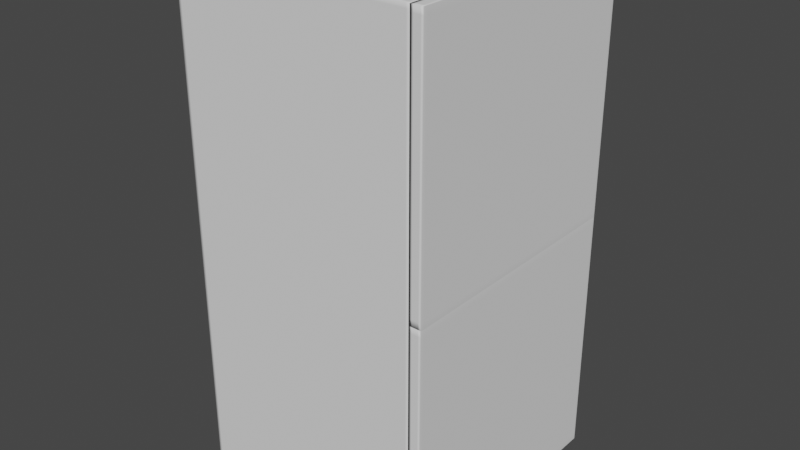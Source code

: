 # Source: drawerX2.blend  (saved by Blender 4.0.36; exported with 4.5.12 LTS)
import bpy
from mathutils import Matrix  # noqa: F401  (used for matrix-valued properties, if any)

bpy.ops.wm.read_factory_settings(use_empty=True)
scene = bpy.context.scene
scene.name = 'Scene'

# ---- collections
col_collection = bpy.data.collections.new('Collection'); scene.collection.children.link(col_collection)

# ---- world
world_world = bpy.data.worlds.new('World'); scene.world = world_world
world_world.use_nodes = True; world_world.node_tree.nodes.clear()
_N = world_world.node_tree.nodes; _L = world_world.node_tree.links
n0 = _N.new('ShaderNodeOutputWorld'); n0.name = 'World Output'; n0.location = (300, 300)
n1 = _N.new('ShaderNodeBackground'); n1.name = 'Background'; n1.location = (10, 300)
n1.inputs[0].default_value = (0.05088, 0.05088, 0.05088, 1.0)
_L.new(n1.outputs[0], n0.inputs[0])
n0.is_active_output = True
world_world.color = (0.05088, 0.05088, 0.05088)
world_world.use_sun_shadow = False
world_world.sun_shadow_jitter_overblur = 0.0

# ---- meshes
me_cube_001 = bpy.data.meshes.new('Cube.001')
me_cube_001.from_pydata([(-0.5263, -0.5, 0.0), (-0.5263, -0.5, 1.0), (-0.5263, 0.5, 0.0), (-0.5263, 0.5, 1.0), (0.4737, 0.5, 0.0), (0.4737, 0.5, 1.0), (0.4737, -0.5, 0.0), (0.4737, -0.5, 1.0), (-0.5132, 0.5, 0.0), (-0.5132, -0.5, 1.0), (-0.5132, 0.5, 1.0), (-0.5132, -0.5, 0.0), (0.4605, 0.5, 1.0), (0.4605, -0.5, 0.0), (0.4605, 0.5, 0.0), (0.4605, -0.5, 1.0), (-0.5263, -0.5, 0.9917), (-0.5263, 0.5, 0.9917), (0.4737, -0.5, 0.9917), (0.4737, 0.5, 0.9917), (-0.5132, 0.5, 0.9917), (-0.5132, -0.5, 0.9917), (0.4605, -0.5, 0.9917), (0.4605, 0.5, 0.9917), (-0.5263, 0.5, 0.008333), (0.4737, -0.5, 0.008333), (0.4737, 0.5, 0.008333), (-0.5132, 0.5, 0.008333), (-0.5132, -0.5, 0.008333), (0.4605, -0.5, 0.008333), (0.4605, 0.5, 0.008333), (-0.5263, -0.5, 0.008333), (-0.5263, -0.4875, 0.0), (-0.5263, -0.4875, 1.0), (0.4737, -0.4875, 1.0), (0.4737, -0.4875, 0.0), (-0.5132, -0.4875, 0.0), (-0.5132, -0.4875, 1.0), (0.4605, -0.4875, 1.0), (0.4605, -0.4875, 0.0), (-0.5263, -0.4875, 0.9917), (-0.5263, -0.4875, 0.008333), (-0.5263, 0.4875, 1.0), (-0.5263, 0.4875, 0.9917), (-0.5263, 0.4875, 0.008333), (-0.5263, 0.4875, 0.0), (0.4737, 0.4875, 1.0), (0.4737, 0.4875, 0.0), (-0.5132, 0.4875, 0.0), (-0.5132, 0.4875, 1.0), (0.4605, 0.4875, 1.0), (0.4605, 0.4875, 0.0), (0.4737, -0.4875, 0.9917), (0.4737, 0.4875, 0.9917), (0.4737, 0.4875, 0.008333), (0.4737, -0.4875, 0.008333)], [], [(43, 42, 3, 17), (21, 9, 1, 16), (37, 33, 1, 9), (39, 35, 6, 13), (23, 12, 5, 19), (17, 3, 10, 20), (32, 36, 11, 0), (38, 37, 9, 15), (22, 15, 9, 21), (18, 7, 15, 22), (34, 38, 15, 7), (20, 10, 12, 23), (36, 39, 13, 11), (27, 20, 23, 30), (25, 18, 22, 29), (29, 22, 21, 28), (24, 17, 20, 27), (30, 23, 19, 26), (28, 21, 16, 31), (44, 43, 17, 24), (45, 44, 24, 2), (11, 28, 31, 0), (14, 30, 26, 4), (2, 24, 27, 8), (13, 29, 28, 11), (6, 25, 29, 13), (8, 27, 30, 14), (0, 31, 41, 32), (31, 16, 40, 41), (48, 51, 39, 36), (46, 50, 38, 34), (50, 49, 37, 38), (45, 48, 36, 32), (51, 47, 35, 39), (49, 42, 33, 37), (16, 1, 33, 40), (10, 3, 42, 49), (14, 4, 47, 51), (2, 8, 48, 45), (12, 10, 49, 50), (5, 12, 50, 46), (8, 14, 51, 48), (32, 41, 44, 45), (41, 40, 43, 44), (40, 33, 42, 43), (54, 47, 4, 26), (25, 6, 35, 55), (46, 53, 19, 5), (7, 18, 52, 34), (55, 35, 47, 54), (34, 52, 53, 46), (52, 55, 54, 53), (53, 54, 26, 19), (18, 25, 55, 52)])
me_cube_001.polygons.foreach_set('use_smooth', [True] * 54)
_uv = me_cube_001.uv_layers.new(name='UVMap')
_uv.uv.foreach_set('vector', [0.625, 0.25, 0.625, 0.25, 0.625, 0.25, 0.625, 0.25, 0.625, 1.0, 0.625, 1.0, 0.625, 1.0, 0.625, 1.0, 0.875, 0.75, 0.875, 0.75, 0.875, 0.75, 0.875, 0.75, 0.3653, 0.75, 0.3653, 0.75, 0.3653, 0.75, 0.3653, 0.75, 0.625, 0.4903, 0.625, 0.4903, 0.625, 0.4903, 0.625, 0.4903, 0.625, 0.25, 0.625, 0.25, 0.625, 0.25, 0.625, 0.25, 0.125, 0.75, 0.125, 0.75, 0.125, 0.75, 0.125, 0.75, 0.6347, 0.75, 0.875, 0.75, 0.875, 0.75, 0.6347, 0.75, 0.625, 0.7597, 0.625, 0.7597, 0.625, 1.0, 0.625, 1.0, 0.625, 0.7597, 0.625, 0.7597, 0.625, 0.7597, 0.625, 0.7597, 0.6347, 0.75, 0.6347, 0.75, 0.6347, 0.75, 0.6347, 0.75, 0.625, 0.25, 0.625, 0.25, 0.625, 0.4903, 0.625, 0.4903, 0.125, 0.75, 0.3653, 0.75, 0.3653, 0.75, 0.125, 0.75, 0.375, 0.25, 0.625, 0.25, 0.625, 0.4903, 0.375, 0.4903, 0.375, 0.7597, 0.625, 0.7597, 0.625, 0.7597, 0.375, 0.7597, 0.375, 0.7597, 0.625, 0.7597, 0.625, 1.0, 0.375, 1.0, 0.375, 0.25, 0.625, 0.25, 0.625, 0.25, 0.375, 0.25, 0.375, 0.4903, 0.625, 0.4903, 0.625, 0.4903, 0.375, 0.4903, 0.375, 1.0, 0.625, 1.0, 0.625, 1.0, 0.375, 1.0, 0.375, 0.25, 0.625, 0.25, 0.625, 0.25, 0.375, 0.25, 0.375, 0.25, 0.375, 0.25, 0.375, 0.25, 0.375, 0.25, 0.375, 1.0, 0.375, 1.0, 0.375, 1.0, 0.375, 1.0, 0.375, 0.4903, 0.375, 0.4903, 0.375, 0.4903, 0.375, 0.4903, 0.375, 0.25, 0.375, 0.25, 0.375, 0.25, 0.375, 0.25, 0.375, 0.7597, 0.375, 0.7597, 0.375, 1.0, 0.375, 1.0, 0.375, 0.7597, 0.375, 0.7597, 0.375, 0.7597, 0.375, 0.7597, 0.375, 0.25, 0.375, 0.25, 0.375, 0.4903, 0.375, 0.4903, 0.375, 0.0, 0.375, 0.0, 0.375, 0.0, 0.375, 0.0, 0.375, 0.0, 0.625, 0.0, 0.625, 0.0, 0.375, 0.0, 0.125, 0.5, 0.3653, 0.5, 0.3653, 0.75, 0.125, 0.75, 0.6347, 0.5, 0.6347, 0.5, 0.6347, 0.75, 0.6347, 0.75, 0.6347, 0.5, 0.875, 0.5, 0.875, 0.75, 0.6347, 0.75, 0.125, 0.5, 0.125, 0.5, 0.125, 0.75, 0.125, 0.75, 0.3653, 0.5, 0.3653, 0.5, 0.3653, 0.75, 0.3653, 0.75, 0.875, 0.5, 0.875, 0.5, 0.875, 0.75, 0.875, 0.75, 0.625, 0.0, 0.625, 0.0, 0.625, 0.0, 0.625, 0.0, 0.875, 0.5, 0.875, 0.5, 0.875, 0.5, 0.875, 0.5, 0.3653, 0.5, 0.3653, 0.5, 0.3653, 0.5, 0.3653, 0.5, 0.125, 0.5, 0.125, 0.5, 0.125, 0.5, 0.125, 0.5, 0.6347, 0.5, 0.875, 0.5, 0.875, 0.5, 0.6347, 0.5, 0.6347, 0.5, 0.6347, 0.5, 0.6347, 0.5, 0.6347, 0.5, 0.125, 0.5, 0.3653, 0.5, 0.3653, 0.5, 0.125, 0.5, 0.375, 0.0, 0.375, 0.0, 0.375, 0.25, 0.375, 0.25, 0.375, 0.0, 0.625, 0.0, 0.625, 0.25, 0.375, 0.25, 0.625, 0.0, 0.625, 0.0, 0.625, 0.25, 0.625, 0.25, 0.3675, 0.4999, 0.3653, 0.5, 0.3653, 0.5, 0.375, 0.4903, 0.375, 0.7597, 0.375, 0.7597, 0.3653, 0.75, 0.3676, 0.75, 0.6347, 0.5, 0.6251, 0.4936, 0.625, 0.4903, 0.625, 0.4903, 0.625, 0.7597, 0.625, 0.7597, 0.6324, 0.75, 0.6347, 0.75, 0.3676, 0.75, 0.3653, 0.75, 0.3653, 0.5, 0.3675, 0.4999, 0.6347, 0.75, 0.6324, 0.75, 0.6251, 0.4936, 0.6347, 0.5, 0.6324, 0.75, 0.3676, 0.75, 0.3675, 0.4999, 0.6251, 0.4936, 0.6251, 0.4936, 0.3675, 0.4999, 0.375, 0.4903, 0.625, 0.4903, 0.625, 0.7597, 0.375, 0.7597, 0.3676, 0.75, 0.6324, 0.75])
me_cube_001.update()
me_cube_005 = bpy.data.meshes.new('Cube.005')
me_cube_005.from_pydata([(10.0, -0.5, 2.0), (10.0, 0.5, 2.0), (9.0, 0.5, 2.0), (9.0, -0.5, 2.0), (9.25, 0.5, 2.0), (9.25, -0.5, 2.0), (9.75, 0.5, 2.0), (9.75, -0.5, 2.0), (10.0, 0.5, 1.975), (10.0, -0.5, 1.975), (9.0, -0.5, 1.975), (9.0, 0.5, 1.975), (9.25, -0.5, 1.975), (9.25, 0.5, 1.975), (9.75, -0.5, 1.975), (9.75, 0.5, 1.975), (10.0, -0.4875, 2.0), (9.0, -0.4875, 2.0), (9.25, -0.4875, 2.0), (9.75, -0.4875, 2.0), (10.0, -0.4875, 1.975), (10.0, 0.4875, 2.0), (9.0, 0.4875, 2.0), (9.25, 0.4875, 2.0), (9.75, 0.4875, 2.0), (10.0, 0.4875, 1.975), (9.0, 0.4875, 1.975), (9.0, -0.4875, 1.975), (10.0, 0.5, 1.0), (10.0, -0.5, 1.0), (9.0, -0.5, 1.0), (9.0, 0.5, 1.0), (9.25, -0.5, 1.0), (9.25, 0.5, 1.0), (9.75, -0.5, 1.0), (9.75, 0.5, 1.0), (10.0, -0.4875, 1.0), (10.0, 0.4875, 1.0), (9.0, -0.4875, 1.0), (9.0, 0.4875, 1.0), (9.75, -0.4875, 1.0), (9.25, -0.4875, 1.0), (9.25, 0.4875, 1.0), (9.75, 0.4875, 1.0), (10.0, 0.5, 1.025), (10.0, -0.5, 1.025), (9.0, -0.5, 1.025), (9.0, 0.5, 1.025), (9.25, -0.5, 1.025), (9.25, 0.5, 1.025), (9.75, -0.5, 1.025), (9.75, 0.5, 1.025), (10.0, -0.4875, 1.025), (10.0, 0.4875, 1.025), (9.0, -0.4875, 1.025), (9.0, 0.4875, 1.025)], [], [(15, 6, 1, 8), (20, 16, 0, 9), (18, 17, 3, 5), (12, 5, 3, 10), (14, 7, 5, 12), (19, 18, 5, 7), (11, 2, 4, 13), (16, 19, 7, 0), (9, 0, 7, 14), (13, 4, 6, 15), (49, 13, 15, 51), (45, 9, 14, 50), (47, 11, 13, 49), (50, 14, 12, 48), (48, 12, 10, 46), (52, 20, 9, 45), (51, 15, 8, 44), (53, 25, 20, 52), (21, 24, 19, 16), (24, 23, 18, 19), (23, 22, 17, 18), (25, 21, 16, 20), (8, 1, 21, 25), (4, 2, 22, 23), (6, 4, 23, 24), (1, 6, 24, 21), (44, 8, 25, 53), (17, 22, 26, 27), (22, 2, 11, 26), (3, 17, 27, 10), (54, 55, 39, 38), (46, 54, 38, 30), (55, 47, 31, 39), (43, 35, 28, 37), (34, 40, 36, 29), (42, 33, 35, 43), (32, 41, 40, 34), (39, 31, 33, 42), (30, 38, 41, 32), (41, 42, 43, 40), (38, 39, 42, 41), (40, 43, 37, 36), (26, 11, 47, 55), (10, 27, 54, 46), (27, 26, 55, 54), (28, 44, 53, 37), (37, 53, 52, 36), (35, 51, 44, 28), (36, 52, 45, 29), (32, 48, 46, 30), (34, 50, 48, 32), (31, 47, 49, 33), (29, 45, 50, 34), (33, 49, 51, 35)])
me_cube_005.polygons.foreach_set('use_smooth', [True] * 54)
_uv = me_cube_005.uv_layers.new(name='UVMap')
_uv.uv.foreach_set('vector', [1.0, 0.9875, 1.0, 1.0, 1.0, 1.0, 1.0, 0.9875, 0.0125, 0.9875, 0.0125, 1.0, 2.164e-07, 1.0, 2.164e-07, 0.9875, 0.0125, 1.0, 0.0125, 1.0, 2.164e-07, 1.0, 2.164e-07, 1.0, 2.164e-07, 0.9875, 2.164e-07, 1.0, 2.164e-07, 1.0, 2.164e-07, 0.9875, 2.164e-07, 0.9875, 2.164e-07, 1.0, 2.164e-07, 1.0, 2.164e-07, 0.9875, 0.0125, 1.0, 0.0125, 1.0, 2.164e-07, 1.0, 2.164e-07, 1.0, 1.0, 0.9875, 1.0, 1.0, 1.0, 1.0, 1.0, 0.9875, 0.0125, 1.0, 0.0125, 1.0, 2.164e-07, 1.0, 2.164e-07, 1.0, 2.164e-07, 0.9875, 2.164e-07, 1.0, 2.164e-07, 1.0, 2.164e-07, 0.9875, 1.0, 0.9875, 1.0, 1.0, 1.0, 1.0, 1.0, 0.9875, 1.0, 0.5125, 1.0, 0.9875, 1.0, 0.9875, 1.0, 0.5125, 2.164e-07, 0.5125, 2.164e-07, 0.9875, 2.164e-07, 0.9875, 2.164e-07, 0.5125, 1.0, 0.5125, 1.0, 0.9875, 1.0, 0.9875, 1.0, 0.5125, 2.164e-07, 0.5125, 2.164e-07, 0.9875, 2.164e-07, 0.9875, 2.164e-07, 0.5125, 2.164e-07, 0.5125, 2.164e-07, 0.9875, 2.164e-07, 0.9875, 2.164e-07, 0.5125, 0.0125, 0.5125, 0.0125, 0.9875, 2.164e-07, 0.9875, 2.164e-07, 0.5125, 1.0, 0.5125, 1.0, 0.9875, 1.0, 0.9875, 1.0, 0.5125, 0.9875, 0.5125, 0.9875, 0.9875, 0.0125, 0.9875, 0.0125, 0.5125, 0.9875, 1.0, 0.9875, 1.0, 0.0125, 1.0, 0.0125, 1.0, 0.9875, 1.0, 0.9875, 1.0, 0.0125, 1.0, 0.0125, 1.0, 0.9875, 1.0, 0.9875, 1.0, 0.0125, 1.0, 0.0125, 1.0, 0.9875, 0.9875, 0.9875, 1.0, 0.0125, 1.0, 0.0125, 0.9875, 1.0, 0.9875, 1.0, 1.0, 0.9875, 1.0, 0.9875, 0.9875, 1.0, 1.0, 1.0, 1.0, 0.9875, 1.0, 0.9875, 1.0, 1.0, 1.0, 1.0, 1.0, 0.9875, 1.0, 0.9875, 1.0, 1.0, 1.0, 1.0, 1.0, 0.9875, 1.0, 0.9875, 1.0, 1.0, 0.5125, 1.0, 0.9875, 0.9875, 0.9875, 0.9875, 0.5125, 0.0125, 1.0, 0.9875, 1.0, 0.9875, 0.9875, 0.0125, 0.9875, 0.9875, 1.0, 1.0, 1.0, 1.0, 0.9875, 0.9875, 0.9875, 2.164e-07, 1.0, 0.0125, 1.0, 0.0125, 0.9875, 2.164e-07, 0.9875, 0.0125, 0.5125, 0.9875, 0.5125, 0.9875, 0.5, 0.0125, 0.5, 2.164e-07, 0.5125, 0.0125, 0.5125, 0.0125, 0.5, 2.164e-07, 0.5, 0.9875, 0.5125, 1.0, 0.5125, 1.0, 0.5, 0.9875, 0.5, 0.9875, 0.5, 1.0, 0.5, 1.0, 0.5, 0.9875, 0.5, 2.164e-07, 0.5, 0.0125, 0.5, 0.0125, 0.5, 2.164e-07, 0.5, 0.9875, 0.5, 1.0, 0.5, 1.0, 0.5, 0.9875, 0.5, 2.164e-07, 0.5, 0.0125, 0.5, 0.0125, 0.5, 2.164e-07, 0.5, 0.9875, 0.5, 1.0, 0.5, 1.0, 0.5, 0.9875, 0.5, 2.164e-07, 0.5, 0.0125, 0.5, 0.0125, 0.5, 2.164e-07, 0.5, 0.0125, 0.5, 0.9875, 0.5, 0.9875, 0.5, 0.0125, 0.5, 0.0125, 0.5, 0.9875, 0.5, 0.9875, 0.5, 0.0125, 0.5, 0.0125, 0.5, 0.9875, 0.5, 0.9875, 0.5, 0.0125, 0.5, 0.9875, 0.9875, 1.0, 0.9875, 1.0, 0.5125, 0.9875, 0.5125, 2.164e-07, 0.9875, 0.0125, 0.9875, 0.0125, 0.5125, 2.164e-07, 0.5125, 0.0125, 0.9875, 0.9875, 0.9875, 0.9875, 0.5125, 0.0125, 0.5125, 1.0, 0.5, 1.0, 0.5125, 0.9875, 0.5125, 0.9875, 0.5, 0.9875, 0.5, 0.9875, 0.5125, 0.0125, 0.5125, 0.0125, 0.5, 1.0, 0.5, 1.0, 0.5125, 1.0, 0.5125, 1.0, 0.5, 0.0125, 0.5, 0.0125, 0.5125, 2.164e-07, 0.5125, 2.164e-07, 0.5, 2.164e-07, 0.5, 2.164e-07, 0.5125, 2.164e-07, 0.5125, 2.164e-07, 0.5, 2.164e-07, 0.5, 2.164e-07, 0.5125, 2.164e-07, 0.5125, 2.164e-07, 0.5, 1.0, 0.5, 1.0, 0.5125, 1.0, 0.5125, 1.0, 0.5, 2.164e-07, 0.5, 2.164e-07, 0.5125, 2.164e-07, 0.5125, 2.164e-07, 0.5, 1.0, 0.5, 1.0, 0.5125, 1.0, 0.5125, 1.0, 0.5])
me_cube_005.update()
me_cube_006 = bpy.data.meshes.new('Cube.006')
me_cube_006.from_pydata([(10.0, -0.5, 0.0), (10.0, 0.5, 0.0), (9.0, 0.5, 0.0), (9.0, -0.5, 0.0), (9.25, -0.5, 0.0), (9.25, 0.5, 0.0), (9.75, -0.5, 0.0), (9.75, 0.5, 0.0), (10.0, 0.5, 0.025), (10.0, -0.5, 0.025), (9.0, -0.5, 0.025), (9.0, 0.5, 0.025), (9.25, -0.5, 0.025), (9.25, 0.5, 0.025), (9.75, -0.5, 0.025), (9.75, 0.5, 0.025), (10.0, -0.4875, 0.0), (9.0, -0.4875, 0.0), (9.25, -0.4875, 0.0), (9.75, -0.4875, 0.0), (10.0, -0.4875, 0.025), (10.0, 0.4875, 0.0), (9.0, 0.4875, 0.0), (9.25, 0.4875, 0.0), (9.75, 0.4875, 0.0), (10.0, 0.4875, 0.025), (9.0, -0.4875, 0.025), (9.0, 0.4875, 0.025), (10.0, 0.5, 1.0), (10.0, -0.5, 1.0), (9.0, -0.5, 1.0), (9.0, 0.5, 1.0), (9.25, -0.5, 1.0), (9.25, 0.5, 1.0), (9.75, -0.5, 1.0), (9.75, 0.5, 1.0), (10.0, -0.4875, 1.0), (10.0, 0.4875, 1.0), (9.0, -0.4875, 1.0), (9.0, 0.4875, 1.0), (9.75, 0.4875, 1.0), (9.25, 0.4875, 1.0), (9.25, -0.4875, 1.0), (9.75, -0.4875, 1.0), (10.0, 0.5, 0.975), (10.0, -0.5, 0.975), (9.0, -0.5, 0.975), (9.0, 0.5, 0.975), (9.25, -0.5, 0.975), (9.25, 0.5, 0.975), (9.75, -0.5, 0.975), (9.75, 0.5, 0.975), (10.0, -0.4875, 0.975), (10.0, 0.4875, 0.975), (9.0, -0.4875, 0.975), (9.0, 0.4875, 0.975)], [], [(19, 16, 0, 6), (17, 18, 4, 3), (18, 19, 6, 4), (7, 15, 8, 1), (16, 20, 9, 0), (4, 12, 10, 3), (6, 14, 12, 4), (2, 11, 13, 5), (0, 9, 14, 6), (5, 13, 15, 7), (21, 25, 20, 16), (23, 24, 19, 18), (22, 23, 18, 17), (24, 21, 16, 19), (7, 1, 21, 24), (2, 5, 23, 22), (5, 7, 24, 23), (1, 8, 25, 21), (27, 11, 2, 22), (10, 26, 17, 3), (55, 47, 11, 27), (46, 54, 26, 10), (26, 27, 22, 17), (54, 55, 27, 26), (49, 33, 35, 51), (45, 29, 34, 50), (47, 31, 33, 49), (50, 34, 32, 48), (48, 32, 30, 46), (52, 36, 29, 45), (51, 35, 28, 44), (53, 37, 36, 52), (44, 28, 37, 53), (43, 34, 29, 36), (42, 38, 30, 32), (33, 31, 39, 41), (35, 40, 37, 28), (35, 33, 41, 40), (43, 42, 32, 34), (40, 41, 42, 43), (41, 39, 38, 42), (40, 43, 36, 37), (8, 44, 53, 25), (25, 53, 52, 20), (15, 51, 44, 8), (20, 52, 45, 9), (12, 48, 46, 10), (14, 50, 48, 12), (11, 47, 49, 13), (9, 45, 50, 14), (13, 49, 51, 15), (38, 39, 55, 54), (30, 38, 54, 46), (39, 31, 47, 55)])
me_cube_006.polygons.foreach_set('use_smooth', [True] * 54)
_uv = me_cube_006.uv_layers.new(name='UVMap')
_uv.uv.foreach_set('vector', [0.0125, 0.0, 0.0125, 0.0, 0.0, 0.0, 0.0, 0.0, 0.0125, 0.0, 0.0125, 0.0, 0.0, 0.0, 0.0, 0.0, 0.0125, 0.0, 0.0125, 0.0, 0.0, 0.0, 0.0, 0.0, 1.0, 0.0, 1.0, 0.0125, 1.0, 0.0125, 1.0, 0.0, 0.0125, 0.0, 0.0125, 0.0125, 0.0, 0.0125, 0.0, 0.0, 0.0, 0.0, 0.0, 0.0125, 0.0, 0.0125, 0.0, 0.0, 0.0, 0.0, 0.0, 0.0125, 0.0, 0.0125, 0.0, 0.0, 1.0, 0.0, 1.0, 0.0125, 1.0, 0.0125, 1.0, 0.0, 0.0, 0.0, 0.0, 0.0125, 0.0, 0.0125, 0.0, 0.0, 1.0, 0.0, 1.0, 0.0125, 1.0, 0.0125, 1.0, 0.0, 0.9875, 0.0, 0.9875, 0.0125, 0.0125, 0.0125, 0.0125, 0.0, 0.9875, 0.0, 0.9875, 0.0, 0.0125, 0.0, 0.0125, 0.0, 0.9875, 0.0, 0.9875, 0.0, 0.0125, 0.0, 0.0125, 0.0, 0.9875, 0.0, 0.9875, 0.0, 0.0125, 0.0, 0.0125, 0.0, 1.0, 0.0, 1.0, 0.0, 0.9875, 0.0, 0.9875, 0.0, 1.0, 0.0, 1.0, 0.0, 0.9875, 0.0, 0.9875, 0.0, 1.0, 0.0, 1.0, 0.0, 0.9875, 0.0, 0.9875, 0.0, 1.0, 0.0, 1.0, 0.0125, 0.9875, 0.0125, 0.9875, 0.0, 0.9875, 0.0125, 1.0, 0.0125, 1.0, 0.0, 0.9875, 0.0, 0.0, 0.0125, 0.0125, 0.0125, 0.0125, 0.0, 0.0, 0.0, 0.9875, 0.4875, 1.0, 0.4875, 1.0, 0.0125, 0.9875, 0.0125, 0.0, 0.4875, 0.0125, 0.4875, 0.0125, 0.0125, 0.0, 0.0125, 0.0125, 0.0125, 0.9875, 0.0125, 0.9875, 0.0, 0.0125, 0.0, 0.0125, 0.4875, 0.9875, 0.4875, 0.9875, 0.0125, 0.0125, 0.0125, 1.0, 0.4875, 1.0, 0.5, 1.0, 0.5, 1.0, 0.4875, 0.0, 0.4875, 0.0, 0.5, 0.0, 0.5, 0.0, 0.4875, 1.0, 0.4875, 1.0, 0.5, 1.0, 0.5, 1.0, 0.4875, 0.0, 0.4875, 0.0, 0.5, 0.0, 0.5, 0.0, 0.4875, 0.0, 0.4875, 0.0, 0.5, 0.0, 0.5, 0.0, 0.4875, 0.0125, 0.4875, 0.0125, 0.5, 0.0, 0.5, 0.0, 0.4875, 1.0, 0.4875, 1.0, 0.5, 1.0, 0.5, 1.0, 0.4875, 0.9875, 0.4875, 0.9875, 0.5, 0.0125, 0.5, 0.0125, 0.4875, 1.0, 0.4875, 1.0, 0.5, 0.9875, 0.5, 0.9875, 0.4875, 0.0125, 0.5, 0.0, 0.5, 0.0, 0.5, 0.0125, 0.5, 0.0125, 0.5, 0.0125, 0.5, 0.0, 0.5, 0.0, 0.5, 1.0, 0.5, 1.0, 0.5, 0.9875, 0.5, 0.9875, 0.5, 1.0, 0.5, 0.9875, 0.5, 0.9875, 0.5, 1.0, 0.5, 1.0, 0.5, 1.0, 0.5, 0.9875, 0.5, 0.9875, 0.5, 0.0125, 0.5, 0.0125, 0.5, 0.0, 0.5, 0.0, 0.5, 0.9875, 0.5, 0.9875, 0.5, 0.0125, 0.5, 0.0125, 0.5, 0.9875, 0.5, 0.9875, 0.5, 0.0125, 0.5, 0.0125, 0.5, 0.9875, 0.5, 0.0125, 0.5, 0.0125, 0.5, 0.9875, 0.5, 1.0, 0.0125, 1.0, 0.4875, 0.9875, 0.4875, 0.9875, 0.0125, 0.9875, 0.0125, 0.9875, 0.4875, 0.0125, 0.4875, 0.0125, 0.0125, 1.0, 0.0125, 1.0, 0.4875, 1.0, 0.4875, 1.0, 0.0125, 0.0125, 0.0125, 0.0125, 0.4875, 0.0, 0.4875, 0.0, 0.0125, 0.0, 0.0125, 0.0, 0.4875, 0.0, 0.4875, 0.0, 0.0125, 0.0, 0.0125, 0.0, 0.4875, 0.0, 0.4875, 0.0, 0.0125, 1.0, 0.0125, 1.0, 0.4875, 1.0, 0.4875, 1.0, 0.0125, 0.0, 0.0125, 0.0, 0.4875, 0.0, 0.4875, 0.0, 0.0125, 1.0, 0.0125, 1.0, 0.4875, 1.0, 0.4875, 1.0, 0.0125, 0.0125, 0.5, 0.9875, 0.5, 0.9875, 0.4875, 0.0125, 0.4875, 0.0, 0.5, 0.0125, 0.5, 0.0125, 0.4875, 0.0, 0.4875, 0.9875, 0.5, 1.0, 0.5, 1.0, 0.4875, 0.9875, 0.4875])
me_cube_006.update()

# ---- objects
ob_body = bpy.data.objects.new('body', me_cube_001)
ob_drawer_1 = bpy.data.objects.new('drawer_1', me_cube_005)
ob_drawer_2 = bpy.data.objects.new('drawer_2', me_cube_006)
ob_scaler = bpy.data.objects.new('scaler', None)
ob_drawerhandle_1 = bpy.data.objects.new('drawerHandle_1', None)
ob_drawerhandle_2 = bpy.data.objects.new('drawerHandle_2', None)

# ---- transforms, parenting, visibility, modifiers, constraints
ob_body.parent = ob_scaler
ob_body.matrix_parent_inverse = Matrix(((2.5, -0.0, 0.0, -0.0), (-0.0, 2.5, -0.0, 0.0), (0.0, -0.0, 1.25, -0.0), (-0.0, 0.0, -0.0, 1.0)))
ob_body.location = (0.0, 0.0, 0.0)
ob_body.scale = (0.38, 0.4, 0.8)
ob_drawer_1.parent = ob_scaler
ob_drawer_1.matrix_parent_inverse = Matrix(((2.5, -0.0, 0.0, -0.0), (-0.0, 2.5, -0.0, 0.0), (0.0, -0.0, 1.25, -0.0), (-0.0, 0.0, -0.0, 1.0)))
ob_drawer_1.location = (0.0, 0.0, 0.0)
ob_drawer_1.scale = (0.02, 0.4, 0.4)
ob_drawer_2.parent = ob_scaler
ob_drawer_2.matrix_parent_inverse = Matrix(((2.5, -0.0, 0.0, -0.0), (-0.0, 2.5, -0.0, 0.0), (0.0, -0.0, 1.25, -0.0), (-0.0, 0.0, -0.0, 1.0)))
ob_drawer_2.location = (0.0, 0.0, 0.0)
ob_drawer_2.scale = (0.02, 0.4, 0.4)
ob_scaler.location = (0.0, 0.0, 0.0)
ob_scaler.scale = (0.4, 0.4, 0.8)
ob_scaler.empty_display_type = 'SINGLE_ARROW'
ob_scaler.empty_display_size = 2.0
ob_drawerhandle_1.parent = ob_drawer_1
ob_drawerhandle_1.matrix_parent_inverse = Matrix(((50.0, -0.0, 0.0, -0.0), (-0.0, 2.5, -0.0, 0.0), (0.0, -0.0, 2.5, -7.451e-08), (-0.0, 0.0, -0.0, 1.0)))
ob_drawerhandle_1.location = (0.2, 0.0, 0.6)
ob_drawerhandle_1.empty_display_size = 0.025
ob_drawerhandle_2.parent = ob_drawer_2
ob_drawerhandle_2.matrix_parent_inverse = Matrix(((50.0, -0.0, 0.0, -0.0), (-0.0, 2.5, -0.0, 0.0), (0.0, -0.0, 2.5, -0.0), (-0.0, 0.0, -0.0, 1.0)))
ob_drawerhandle_2.location = (0.2, 0.0, 0.2)
ob_drawerhandle_2.empty_display_size = 0.025

# ---- collection membership
col_collection.objects.link(ob_body)
col_collection.objects.link(ob_drawer_1)
col_collection.objects.link(ob_drawer_2)
col_collection.objects.link(ob_scaler)
col_collection.objects.link(ob_drawerhandle_1)
col_collection.objects.link(ob_drawerhandle_2)

# ---- scene / render settings (as saved in the file)
scene.frame_start = 1; scene.frame_end = 250; scene.frame_set(1)
scene.render.engine = 'BLENDER_EEVEE_NEXT'
scene.cycles.sampling_pattern = 'TABULATED_SOBOL'
scene.view_settings.view_transform = 'Filmic'
bpy.context.view_layer.update()

# ---- added for rendering (the .blend has no active camera and no usable light): camera, sun
cam_auto = bpy.data.cameras.new('AutoCamera')
cam_auto.lens = 50.0
cam_auto.sensor_width = 36.0
cam_auto.clip_end = 1000.0
ob_auto_camera = bpy.data.objects.new('AutoCamera', cam_auto)
scene.collection.objects.link(ob_auto_camera)
ob_auto_camera.location = (0.906531, -1.08784, 1.12523)
ob_auto_camera.rotation_euler = (1.09748, -7.21219e-08, 0.694738)
scene.camera = ob_auto_camera
light_auto_sun = bpy.data.lights.new('AutoSun', 'SUN')
light_auto_sun.energy = 3.0
light_auto_sun.angle = 0.0523599
ob_auto_sun = bpy.data.objects.new('AutoSun', light_auto_sun)
scene.collection.objects.link(ob_auto_sun)
ob_auto_sun.rotation_euler = (0.872665, 0.174533, 0.523599)
bpy.context.view_layer.update()
